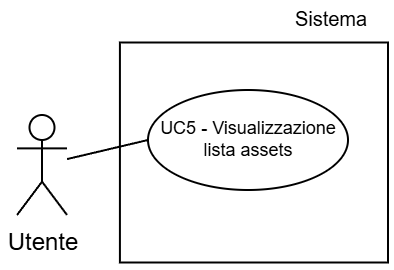

The diagram above was exported from draw.io. Its source (the exported page's mxGraphModel, read from the mxfile embedded in the PNG):
<mxGraphModel dx="1188" dy="619" grid="1" gridSize="30" guides="1" tooltips="1" connect="1" arrows="1" fold="1" page="1" pageScale="2" pageWidth="5000" pageHeight="5000" background="light-dark(#FFFFFF,#FFFFFF)" math="0" shadow="0">
  <root>
    <mxCell id="0" />
    <mxCell id="1" parent="0" />
    <mxCell id="2" parent="1" style="text;html=1;whiteSpace=wrap;strokeColor=none;fillColor=none;align=center;verticalAlign=middle;rounded=0;fontFamily=Helvetica;fontSize=10;fontColor=light-dark(#000000,#000000);labelBackgroundColor=none;" value="Sistema" vertex="1">
      <mxGeometry width="56.5" x="1477" y="1071.25" as="geometry" />
    </mxCell>
    <mxCell id="3" parent="1" style="whiteSpace=wrap;html=1;strokeColor=light-dark(#000000,#000000);align=center;verticalAlign=top;fontFamily=Helvetica;fontSize=12;fontColor=default;fillColor=light-dark(#FFFFFF,#FFFFFF);strokeWidth=1;" value="" vertex="1">
      <mxGeometry height="110" width="134.04" x="1399.46" y="1083.75" as="geometry" />
    </mxCell>
    <mxCell id="4" parent="1" style="shape=umlActor;verticalLabelPosition=bottom;verticalAlign=top;html=1;outlineConnect=0;strokeColor=light-dark(#000000,#000000);fillColor=light-dark(#FFFFFF,transparent);" value="&lt;font style=&quot;color: light-dark(rgb(0, 0, 0), rgb(0, 0, 0));&quot;&gt;Utente&lt;/font&gt;" vertex="1">
      <mxGeometry height="50" width="25" x="1348" y="1120" as="geometry" />
    </mxCell>
    <mxCell id="5" parent="1" style="ellipse;whiteSpace=wrap;html=1;strokeColor=light-dark(#000000,#000000);align=center;verticalAlign=middle;fontFamily=Helvetica;fontSize=9;fontColor=default;fillColor=light-dark(#FFFFFF, #ffffff);" value="&lt;font style=&quot;color: light-dark(rgb(0, 0, 0), rgb(0, 0, 0)); line-height: 100%;&quot;&gt;UC5 - Visualizzazione lista assets&lt;/font&gt;" vertex="1">
      <mxGeometry height="50" width="100" x="1413.5" y="1107.5" as="geometry" />
    </mxCell>
    <mxCell id="6" edge="1" parent="1" source="5" style="rounded=0;orthogonalLoop=1;jettySize=auto;html=1;exitX=0;exitY=0.5;exitDx=0;exitDy=0;strokeColor=light-dark(#000000,#000000);endArrow=none;endFill=0;" target="4">
      <mxGeometry relative="1" as="geometry" />
    </mxCell>
  </root>
</mxGraphModel>